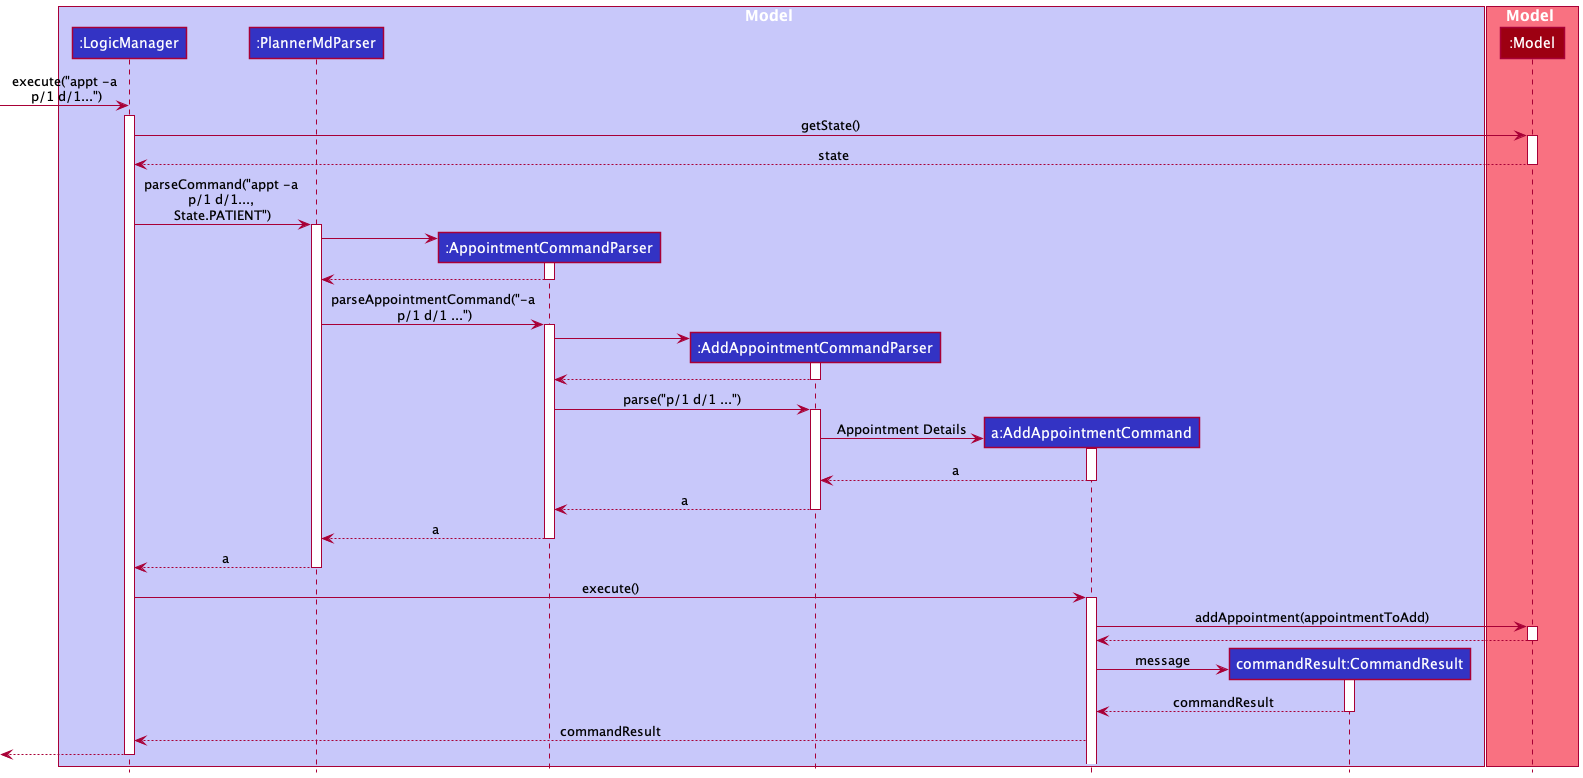

The diagram above was rendered by PlantUML. Its source (embedded in the PNG):
@startuml
!include style.puml

box Model LOGIC_COLOR_T1
participant ":LogicManager" as LogicManager LOGIC_COLOR
participant ":PlannerMdParser" as PlannerMdParser LOGIC_COLOR
participant ":AppointmentCommandParser" as AppointmentCommandParser LOGIC_COLOR
participant ":AddAppointmentCommandParser" as AddAppointmentCommandParser LOGIC_COLOR
participant "a:AddAppointmentCommand" as AddAppointmentCommand LOGIC_COLOR
participant "commandResult:CommandResult" as CommandResult LOGIC_COLOR
end box
box Model MODEL_COLOR_T1
participant ":Model" as Model MODEL_COLOR
end box

create LogicManager
[-> LogicManager : execute("appt -a\n p/1 d/1...")
activate LogicManager

LogicManager -> Model : getState()
activate Model

Model --> LogicManager : state
deactivate Model

LogicManager -> PlannerMdParser : parseCommand("appt -a \np/1 d/1..., \nState.PATIENT")
activate PlannerMdParser

create AppointmentCommandParser
PlannerMdParser -> AppointmentCommandParser
activate AppointmentCommandParser

AppointmentCommandParser --> PlannerMdParser
deactivate AppointmentCommandParser

PlannerMdParser -> AppointmentCommandParser : parseAppointmentCommand("-a\n p/1 d/1 ...")
activate AppointmentCommandParser

create AddAppointmentCommandParser
AppointmentCommandParser -> AddAppointmentCommandParser
activate AddAppointmentCommandParser

AddAppointmentCommandParser --> AppointmentCommandParser
deactivate AddAppointmentCommandParser

AppointmentCommandParser -> AddAppointmentCommandParser : parse("p/1 d/1 ...")
activate AddAppointmentCommandParser

create AddAppointmentCommand
AddAppointmentCommandParser -> AddAppointmentCommand : Appointment Details
activate AddAppointmentCommand


AddAppointmentCommandParser<--AddAppointmentCommand : a
deactivate AddAppointmentCommand

AppointmentCommandParser <--AddAppointmentCommandParser : a
deactivate AddAppointmentCommandParser

PlannerMdParser <--AppointmentCommandParser : a
deactivate AppointmentCommandParser

LogicManager <--PlannerMdParser : a
deactivate PlannerMdParser

LogicManager -> AddAppointmentCommand : execute()
activate AddAppointmentCommand

AddAppointmentCommand -> Model : addAppointment(appointmentToAdd)
activate Model
Model --> AddAppointmentCommand
deactivate Model

create CommandResult
AddAppointmentCommand -> CommandResult : message
activate CommandResult
CommandResult --> AddAppointmentCommand : commandResult
deactivate CommandResult

AddAppointmentCommand --> LogicManager : commandResult

[<--LogicManager
deactivate LogicManager

@enduml